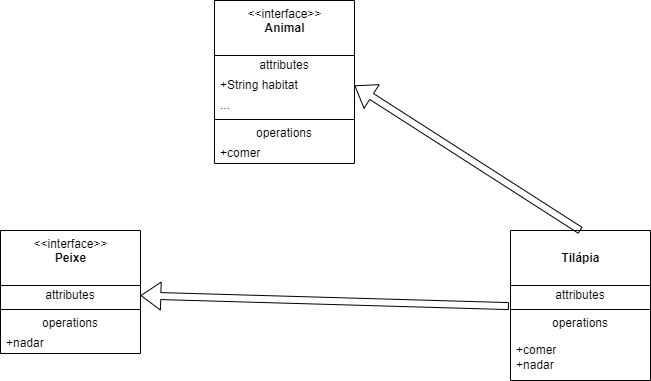

The diagram above was exported from draw.io. Its source (the exported page's mxGraphModel, read from the mxfile embedded in the PNG):
<mxGraphModel dx="1550" dy="844" grid="1" gridSize="10" guides="1" tooltips="1" connect="1" arrows="1" fold="1" page="1" pageScale="1" pageWidth="827" pageHeight="1169" math="0" shadow="0">
  <root>
    <mxCell id="0" />
    <mxCell id="1" parent="0" />
    <mxCell id="LtJMhXxihdgHqvx-h2du-1" value="&amp;lt;&amp;lt;interface&amp;gt;&amp;gt;&lt;br&gt;&lt;b&gt;Animal&lt;/b&gt;" style="swimlane;fontStyle=0;align=center;verticalAlign=top;childLayout=stackLayout;horizontal=1;startSize=55;horizontalStack=0;resizeParent=1;resizeParentMax=0;resizeLast=0;collapsible=0;marginBottom=0;html=1;" vertex="1" parent="1">
      <mxGeometry x="274" y="270" width="140" height="163" as="geometry" />
    </mxCell>
    <mxCell id="LtJMhXxihdgHqvx-h2du-2" value="attributes" style="text;html=1;strokeColor=none;fillColor=none;align=center;verticalAlign=middle;spacingLeft=4;spacingRight=4;overflow=hidden;rotatable=0;points=[[0,0.5],[1,0.5]];portConstraint=eastwest;" vertex="1" parent="LtJMhXxihdgHqvx-h2du-1">
      <mxGeometry y="55" width="140" height="20" as="geometry" />
    </mxCell>
    <mxCell id="LtJMhXxihdgHqvx-h2du-3" value="+String habitat" style="text;html=1;strokeColor=none;fillColor=none;align=left;verticalAlign=middle;spacingLeft=4;spacingRight=4;overflow=hidden;rotatable=0;points=[[0,0.5],[1,0.5]];portConstraint=eastwest;" vertex="1" parent="LtJMhXxihdgHqvx-h2du-1">
      <mxGeometry y="75" width="140" height="20" as="geometry" />
    </mxCell>
    <mxCell id="LtJMhXxihdgHqvx-h2du-5" value="..." style="text;html=1;strokeColor=none;fillColor=none;align=left;verticalAlign=middle;spacingLeft=4;spacingRight=4;overflow=hidden;rotatable=0;points=[[0,0.5],[1,0.5]];portConstraint=eastwest;" vertex="1" parent="LtJMhXxihdgHqvx-h2du-1">
      <mxGeometry y="95" width="140" height="20" as="geometry" />
    </mxCell>
    <mxCell id="LtJMhXxihdgHqvx-h2du-6" value="" style="line;strokeWidth=1;fillColor=none;align=left;verticalAlign=middle;spacingTop=-1;spacingLeft=3;spacingRight=3;rotatable=0;labelPosition=right;points=[];portConstraint=eastwest;" vertex="1" parent="LtJMhXxihdgHqvx-h2du-1">
      <mxGeometry y="115" width="140" height="8" as="geometry" />
    </mxCell>
    <mxCell id="LtJMhXxihdgHqvx-h2du-7" value="operations" style="text;html=1;strokeColor=none;fillColor=none;align=center;verticalAlign=middle;spacingLeft=4;spacingRight=4;overflow=hidden;rotatable=0;points=[[0,0.5],[1,0.5]];portConstraint=eastwest;" vertex="1" parent="LtJMhXxihdgHqvx-h2du-1">
      <mxGeometry y="123" width="140" height="20" as="geometry" />
    </mxCell>
    <mxCell id="LtJMhXxihdgHqvx-h2du-8" value="+comer" style="text;html=1;strokeColor=none;fillColor=none;align=left;verticalAlign=middle;spacingLeft=4;spacingRight=4;overflow=hidden;rotatable=0;points=[[0,0.5],[1,0.5]];portConstraint=eastwest;" vertex="1" parent="LtJMhXxihdgHqvx-h2du-1">
      <mxGeometry y="143" width="140" height="20" as="geometry" />
    </mxCell>
    <mxCell id="LtJMhXxihdgHqvx-h2du-9" value="&amp;lt;&amp;lt;interface&amp;gt;&amp;gt;&lt;br&gt;&lt;b&gt;Peixe&lt;/b&gt;" style="swimlane;fontStyle=0;align=center;verticalAlign=top;childLayout=stackLayout;horizontal=1;startSize=55;horizontalStack=0;resizeParent=1;resizeParentMax=0;resizeLast=0;collapsible=0;marginBottom=0;html=1;" vertex="1" parent="1">
      <mxGeometry x="60" y="500" width="140" height="123" as="geometry" />
    </mxCell>
    <mxCell id="LtJMhXxihdgHqvx-h2du-10" value="attributes" style="text;html=1;strokeColor=none;fillColor=none;align=center;verticalAlign=middle;spacingLeft=4;spacingRight=4;overflow=hidden;rotatable=0;points=[[0,0.5],[1,0.5]];portConstraint=eastwest;" vertex="1" parent="LtJMhXxihdgHqvx-h2du-9">
      <mxGeometry y="55" width="140" height="20" as="geometry" />
    </mxCell>
    <mxCell id="LtJMhXxihdgHqvx-h2du-14" value="" style="line;strokeWidth=1;fillColor=none;align=left;verticalAlign=middle;spacingTop=-1;spacingLeft=3;spacingRight=3;rotatable=0;labelPosition=right;points=[];portConstraint=eastwest;" vertex="1" parent="LtJMhXxihdgHqvx-h2du-9">
      <mxGeometry y="75" width="140" height="8" as="geometry" />
    </mxCell>
    <mxCell id="LtJMhXxihdgHqvx-h2du-15" value="operations" style="text;html=1;strokeColor=none;fillColor=none;align=center;verticalAlign=middle;spacingLeft=4;spacingRight=4;overflow=hidden;rotatable=0;points=[[0,0.5],[1,0.5]];portConstraint=eastwest;" vertex="1" parent="LtJMhXxihdgHqvx-h2du-9">
      <mxGeometry y="83" width="140" height="20" as="geometry" />
    </mxCell>
    <mxCell id="LtJMhXxihdgHqvx-h2du-16" value="+nadar" style="text;html=1;strokeColor=none;fillColor=none;align=left;verticalAlign=middle;spacingLeft=4;spacingRight=4;overflow=hidden;rotatable=0;points=[[0,0.5],[1,0.5]];portConstraint=eastwest;" vertex="1" parent="LtJMhXxihdgHqvx-h2du-9">
      <mxGeometry y="103" width="140" height="20" as="geometry" />
    </mxCell>
    <mxCell id="LtJMhXxihdgHqvx-h2du-17" value="&lt;br&gt;&lt;b&gt;Tilápia&lt;/b&gt;&lt;br&gt;" style="swimlane;fontStyle=0;align=center;verticalAlign=top;childLayout=stackLayout;horizontal=1;startSize=55;horizontalStack=0;resizeParent=1;resizeParentMax=0;resizeLast=0;collapsible=0;marginBottom=0;html=1;" vertex="1" parent="1">
      <mxGeometry x="570" y="500" width="140" height="150" as="geometry" />
    </mxCell>
    <mxCell id="LtJMhXxihdgHqvx-h2du-18" value="attributes" style="text;html=1;strokeColor=none;fillColor=none;align=center;verticalAlign=middle;spacingLeft=4;spacingRight=4;overflow=hidden;rotatable=0;points=[[0,0.5],[1,0.5]];portConstraint=eastwest;" vertex="1" parent="LtJMhXxihdgHqvx-h2du-17">
      <mxGeometry y="55" width="140" height="20" as="geometry" />
    </mxCell>
    <mxCell id="LtJMhXxihdgHqvx-h2du-22" value="" style="line;strokeWidth=1;fillColor=none;align=left;verticalAlign=middle;spacingTop=-1;spacingLeft=3;spacingRight=3;rotatable=0;labelPosition=right;points=[];portConstraint=eastwest;" vertex="1" parent="LtJMhXxihdgHqvx-h2du-17">
      <mxGeometry y="75" width="140" height="8" as="geometry" />
    </mxCell>
    <mxCell id="LtJMhXxihdgHqvx-h2du-23" value="operations" style="text;html=1;strokeColor=none;fillColor=none;align=center;verticalAlign=middle;spacingLeft=4;spacingRight=4;overflow=hidden;rotatable=0;points=[[0,0.5],[1,0.5]];portConstraint=eastwest;" vertex="1" parent="LtJMhXxihdgHqvx-h2du-17">
      <mxGeometry y="83" width="140" height="20" as="geometry" />
    </mxCell>
    <mxCell id="LtJMhXxihdgHqvx-h2du-24" value="+comer&lt;br&gt;+nadar" style="text;html=1;strokeColor=none;fillColor=none;align=left;verticalAlign=middle;spacingLeft=4;spacingRight=4;overflow=hidden;rotatable=0;points=[[0,0.5],[1,0.5]];portConstraint=eastwest;" vertex="1" parent="LtJMhXxihdgHqvx-h2du-17">
      <mxGeometry y="103" width="140" height="47" as="geometry" />
    </mxCell>
    <mxCell id="LtJMhXxihdgHqvx-h2du-25" value="" style="shape=flexArrow;endArrow=classic;html=1;rounded=0;width=7;endSize=6.27;exitX=-0.011;exitY=1.03;exitDx=0;exitDy=0;exitPerimeter=0;entryX=1;entryY=0.5;entryDx=0;entryDy=0;" edge="1" parent="1" source="LtJMhXxihdgHqvx-h2du-18" target="LtJMhXxihdgHqvx-h2du-10">
      <mxGeometry width="50" height="50" relative="1" as="geometry">
        <mxPoint x="390" y="430" as="sourcePoint" />
        <mxPoint x="310" y="570" as="targetPoint" />
      </mxGeometry>
    </mxCell>
    <mxCell id="LtJMhXxihdgHqvx-h2du-26" value="" style="shape=flexArrow;endArrow=classic;html=1;rounded=0;width=7;endSize=6.27;entryX=1;entryY=0.5;entryDx=0;entryDy=0;exitX=0.5;exitY=0;exitDx=0;exitDy=0;" edge="1" parent="1" source="LtJMhXxihdgHqvx-h2du-17" target="LtJMhXxihdgHqvx-h2du-3">
      <mxGeometry width="50" height="50" relative="1" as="geometry">
        <mxPoint x="450.00000000000006" y="500.003" as="sourcePoint" />
        <mxPoint x="602.8199999999999" y="358.57" as="targetPoint" />
      </mxGeometry>
    </mxCell>
  </root>
</mxGraphModel>